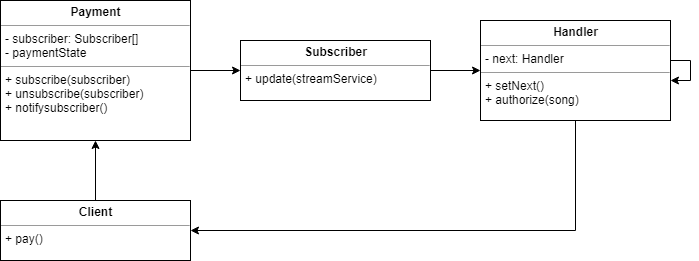

The diagram above was exported from draw.io. Its source (the exported page's mxGraphModel, read from the mxfile embedded in the PNG):
<mxGraphModel dx="872" dy="498" grid="1" gridSize="10" guides="1" tooltips="1" connect="1" arrows="1" fold="1" page="1" pageScale="1" pageWidth="850" pageHeight="1100" background="#ffffff" math="0" shadow="0">
  <root>
    <mxCell id="0" />
    <mxCell id="1" parent="0" />
    <mxCell id="qrod0mILW0He2-KoE-DW-4" style="edgeStyle=orthogonalEdgeStyle;rounded=0;orthogonalLoop=1;jettySize=auto;html=1;" edge="1" parent="1" source="5d2195bd80daf111-18" target="5d2195bd80daf111-19">
      <mxGeometry relative="1" as="geometry" />
    </mxCell>
    <mxCell id="5d2195bd80daf111-18" value="&lt;p style=&quot;margin: 0px ; margin-top: 4px ; text-align: center&quot;&gt;&lt;b&gt;Payment&lt;/b&gt;&lt;/p&gt;&lt;hr size=&quot;1&quot;&gt;&lt;p style=&quot;margin: 0px ; margin-left: 4px&quot;&gt;- subscriber: Subscriber[]&lt;br&gt;- paymentState&lt;/p&gt;&lt;hr size=&quot;1&quot;&gt;&lt;p style=&quot;margin: 0px ; margin-left: 4px&quot;&gt;+ subscribe(subscriber)&lt;br&gt;&lt;/p&gt;&lt;p style=&quot;margin: 0px ; margin-left: 4px&quot;&gt;+ unsubscribe(subscriber)&lt;/p&gt;&lt;p style=&quot;margin: 0px ; margin-left: 4px&quot;&gt;+ notifysubscriber()&lt;/p&gt;" style="verticalAlign=top;align=left;overflow=fill;fontSize=12;fontFamily=Helvetica;html=1;rounded=0;shadow=0;comic=0;labelBackgroundColor=none;strokeColor=#000000;strokeWidth=1;fillColor=#ffffff;" parent="1" vertex="1">
      <mxGeometry x="50" y="90" width="190" height="140" as="geometry" />
    </mxCell>
    <mxCell id="qrod0mILW0He2-KoE-DW-8" style="edgeStyle=orthogonalEdgeStyle;rounded=0;orthogonalLoop=1;jettySize=auto;html=1;entryX=0;entryY=0.5;entryDx=0;entryDy=0;" edge="1" parent="1" source="5d2195bd80daf111-19" target="qrod0mILW0He2-KoE-DW-7">
      <mxGeometry relative="1" as="geometry" />
    </mxCell>
    <mxCell id="5d2195bd80daf111-19" value="&lt;p style=&quot;margin: 0px ; margin-top: 4px ; text-align: center&quot;&gt;&lt;b&gt;Subscriber&lt;/b&gt;&lt;/p&gt;&lt;hr size=&quot;1&quot;&gt;&lt;p style=&quot;margin: 0px ; margin-left: 4px&quot;&gt;+ update(streamService)&lt;/p&gt;" style="verticalAlign=top;align=left;overflow=fill;fontSize=12;fontFamily=Helvetica;html=1;rounded=0;shadow=0;comic=0;labelBackgroundColor=none;strokeColor=#000000;strokeWidth=1;fillColor=#ffffff;" parent="1" vertex="1">
      <mxGeometry x="290" y="130" width="190" height="60" as="geometry" />
    </mxCell>
    <mxCell id="qrod0mILW0He2-KoE-DW-6" style="edgeStyle=orthogonalEdgeStyle;rounded=0;orthogonalLoop=1;jettySize=auto;html=1;entryX=0.5;entryY=1;entryDx=0;entryDy=0;" edge="1" parent="1" source="qrod0mILW0He2-KoE-DW-5" target="5d2195bd80daf111-18">
      <mxGeometry relative="1" as="geometry" />
    </mxCell>
    <mxCell id="qrod0mILW0He2-KoE-DW-5" value="&lt;p style=&quot;margin: 0px ; margin-top: 4px ; text-align: center&quot;&gt;&lt;b&gt;Client&lt;/b&gt;&lt;/p&gt;&lt;hr size=&quot;1&quot;&gt;&lt;p style=&quot;margin: 0px ; margin-left: 4px&quot;&gt;+ pay()&lt;/p&gt;" style="verticalAlign=top;align=left;overflow=fill;fontSize=12;fontFamily=Helvetica;html=1;rounded=0;shadow=0;comic=0;labelBackgroundColor=none;strokeColor=#000000;strokeWidth=1;fillColor=#ffffff;" vertex="1" parent="1">
      <mxGeometry x="50" y="290" width="190" height="60" as="geometry" />
    </mxCell>
    <mxCell id="qrod0mILW0He2-KoE-DW-13" style="edgeStyle=orthogonalEdgeStyle;rounded=0;orthogonalLoop=1;jettySize=auto;html=1;entryX=1;entryY=0.5;entryDx=0;entryDy=0;" edge="1" parent="1" source="qrod0mILW0He2-KoE-DW-7" target="qrod0mILW0He2-KoE-DW-5">
      <mxGeometry relative="1" as="geometry">
        <Array as="points">
          <mxPoint x="625" y="320" />
        </Array>
      </mxGeometry>
    </mxCell>
    <mxCell id="qrod0mILW0He2-KoE-DW-7" value="&lt;p style=&quot;margin: 0px ; margin-top: 4px ; text-align: center&quot;&gt;&lt;b&gt;Handler&lt;/b&gt;&lt;/p&gt;&lt;hr size=&quot;1&quot;&gt;&lt;p style=&quot;margin: 0px ; margin-left: 4px&quot;&gt;- next: Handler&lt;/p&gt;&lt;hr size=&quot;1&quot;&gt;&lt;p style=&quot;margin: 0px ; margin-left: 4px&quot;&gt;+ setNext()&lt;br&gt;&lt;/p&gt;&lt;p style=&quot;margin: 0px ; margin-left: 4px&quot;&gt;+ authorize(song)&lt;/p&gt;" style="verticalAlign=top;align=left;overflow=fill;fontSize=12;fontFamily=Helvetica;html=1;rounded=0;shadow=0;comic=0;labelBackgroundColor=none;strokeColor=#000000;strokeWidth=1;fillColor=#ffffff;" vertex="1" parent="1">
      <mxGeometry x="530" y="110" width="190" height="100" as="geometry" />
    </mxCell>
    <mxCell id="qrod0mILW0He2-KoE-DW-9" style="edgeStyle=orthogonalEdgeStyle;rounded=0;orthogonalLoop=1;jettySize=auto;html=1;" edge="1" parent="1" source="qrod0mILW0He2-KoE-DW-7" target="qrod0mILW0He2-KoE-DW-7">
      <mxGeometry relative="1" as="geometry" />
    </mxCell>
  </root>
</mxGraphModel>